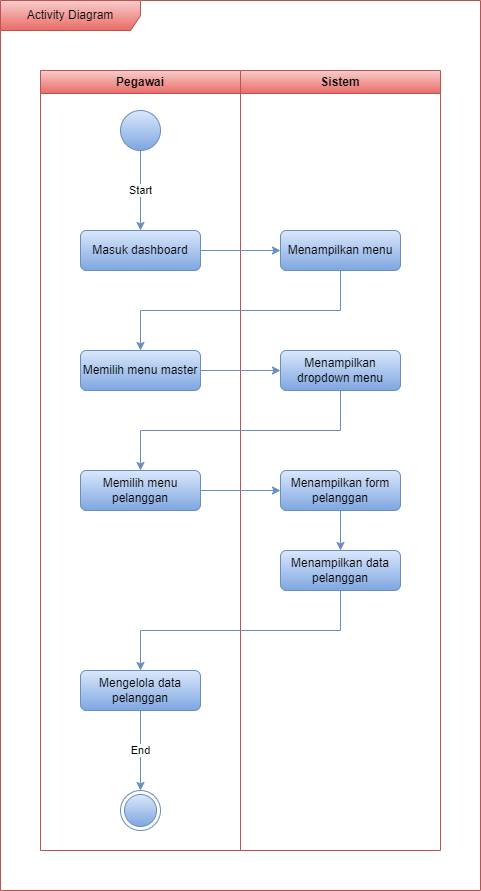

The diagram above was exported from draw.io. Its source (the exported page's mxGraphModel, read from the mxfile embedded in the PNG):
<mxGraphModel dx="1221" dy="731" grid="1" gridSize="10" guides="1" tooltips="1" connect="1" arrows="1" fold="1" page="1" pageScale="1" pageWidth="850" pageHeight="1100" math="0" shadow="0">
  <root>
    <mxCell id="0" />
    <mxCell id="1" parent="0" />
    <mxCell id="hesxvkdAbfsi7ik1lPjl-1" value="Pegawai" style="swimlane;whiteSpace=wrap;html=1;fillColor=#f8cecc;gradientColor=#ea6b66;strokeColor=#b85450;" vertex="1" parent="1">
      <mxGeometry x="80" y="80" width="200" height="780" as="geometry" />
    </mxCell>
    <mxCell id="hesxvkdAbfsi7ik1lPjl-2" value="" style="ellipse;whiteSpace=wrap;html=1;aspect=fixed;fillColor=#dae8fc;gradientColor=#7ea6e0;strokeColor=#6c8ebf;" vertex="1" parent="hesxvkdAbfsi7ik1lPjl-1">
      <mxGeometry x="80" y="40" width="40" height="40" as="geometry" />
    </mxCell>
    <mxCell id="hesxvkdAbfsi7ik1lPjl-3" value="Masuk dashboard" style="rounded=1;whiteSpace=wrap;html=1;fillColor=#dae8fc;gradientColor=#7ea6e0;strokeColor=#6c8ebf;" vertex="1" parent="hesxvkdAbfsi7ik1lPjl-1">
      <mxGeometry x="40" y="160" width="120" height="40" as="geometry" />
    </mxCell>
    <mxCell id="hesxvkdAbfsi7ik1lPjl-4" value="Start" style="endArrow=classic;html=1;rounded=0;fillColor=#dae8fc;gradientColor=#7ea6e0;strokeColor=#6c8ebf;" edge="1" parent="hesxvkdAbfsi7ik1lPjl-1" source="hesxvkdAbfsi7ik1lPjl-2" target="hesxvkdAbfsi7ik1lPjl-3">
      <mxGeometry width="50" height="50" relative="1" as="geometry">
        <mxPoint x="180" y="220" as="sourcePoint" />
        <mxPoint x="230" y="170" as="targetPoint" />
      </mxGeometry>
    </mxCell>
    <mxCell id="hesxvkdAbfsi7ik1lPjl-5" value="Memilih menu pelanggan" style="rounded=1;whiteSpace=wrap;html=1;fillColor=#dae8fc;gradientColor=#7ea6e0;strokeColor=#6c8ebf;" vertex="1" parent="hesxvkdAbfsi7ik1lPjl-1">
      <mxGeometry x="40" y="400" width="120" height="40" as="geometry" />
    </mxCell>
    <mxCell id="hesxvkdAbfsi7ik1lPjl-6" value="Memilih menu master" style="rounded=1;whiteSpace=wrap;html=1;fillColor=#dae8fc;gradientColor=#7ea6e0;strokeColor=#6c8ebf;" vertex="1" parent="hesxvkdAbfsi7ik1lPjl-1">
      <mxGeometry x="40" y="280" width="120" height="40" as="geometry" />
    </mxCell>
    <mxCell id="hesxvkdAbfsi7ik1lPjl-7" value="Mengelola data pelanggan" style="rounded=1;whiteSpace=wrap;html=1;fillColor=#dae8fc;gradientColor=#7ea6e0;strokeColor=#6c8ebf;" vertex="1" parent="hesxvkdAbfsi7ik1lPjl-1">
      <mxGeometry x="40" y="600" width="120" height="40" as="geometry" />
    </mxCell>
    <mxCell id="hesxvkdAbfsi7ik1lPjl-8" value="" style="ellipse;html=1;shape=endState;fillColor=#dae8fc;strokeColor=#6c8ebf;gradientColor=#7ea6e0;" vertex="1" parent="hesxvkdAbfsi7ik1lPjl-1">
      <mxGeometry x="80" y="720" width="40" height="40" as="geometry" />
    </mxCell>
    <mxCell id="hesxvkdAbfsi7ik1lPjl-9" value="End" style="endArrow=classic;html=1;rounded=0;fillColor=#dae8fc;gradientColor=#7ea6e0;strokeColor=#6c8ebf;" edge="1" parent="hesxvkdAbfsi7ik1lPjl-1" source="hesxvkdAbfsi7ik1lPjl-7" target="hesxvkdAbfsi7ik1lPjl-8">
      <mxGeometry width="50" height="50" relative="1" as="geometry">
        <mxPoint x="300" y="640" as="sourcePoint" />
        <mxPoint x="160" y="480" as="targetPoint" />
      </mxGeometry>
    </mxCell>
    <mxCell id="hesxvkdAbfsi7ik1lPjl-10" value="Sistem" style="swimlane;whiteSpace=wrap;html=1;fillColor=#f8cecc;gradientColor=#ea6b66;strokeColor=#b85450;" vertex="1" parent="1">
      <mxGeometry x="280" y="80" width="200" height="780" as="geometry" />
    </mxCell>
    <mxCell id="hesxvkdAbfsi7ik1lPjl-11" value="Menampilkan menu" style="rounded=1;whiteSpace=wrap;html=1;fillColor=#dae8fc;gradientColor=#7ea6e0;strokeColor=#6c8ebf;" vertex="1" parent="hesxvkdAbfsi7ik1lPjl-10">
      <mxGeometry x="40" y="160" width="120" height="40" as="geometry" />
    </mxCell>
    <mxCell id="hesxvkdAbfsi7ik1lPjl-12" value="Menampilkan form pelanggan" style="rounded=1;whiteSpace=wrap;html=1;fillColor=#dae8fc;gradientColor=#7ea6e0;strokeColor=#6c8ebf;" vertex="1" parent="hesxvkdAbfsi7ik1lPjl-10">
      <mxGeometry x="40" y="400" width="120" height="40" as="geometry" />
    </mxCell>
    <mxCell id="hesxvkdAbfsi7ik1lPjl-13" value="Menampilkan dropdown menu" style="rounded=1;whiteSpace=wrap;html=1;fillColor=#dae8fc;gradientColor=#7ea6e0;strokeColor=#6c8ebf;" vertex="1" parent="hesxvkdAbfsi7ik1lPjl-10">
      <mxGeometry x="40" y="280" width="120" height="40" as="geometry" />
    </mxCell>
    <mxCell id="hesxvkdAbfsi7ik1lPjl-14" value="Menampilkan data pelanggan" style="rounded=1;whiteSpace=wrap;html=1;fillColor=#dae8fc;gradientColor=#7ea6e0;strokeColor=#6c8ebf;" vertex="1" parent="hesxvkdAbfsi7ik1lPjl-10">
      <mxGeometry x="40" y="480" width="120" height="40" as="geometry" />
    </mxCell>
    <mxCell id="hesxvkdAbfsi7ik1lPjl-15" value="" style="endArrow=classic;html=1;rounded=0;fillColor=#dae8fc;gradientColor=#7ea6e0;strokeColor=#6c8ebf;" edge="1" parent="hesxvkdAbfsi7ik1lPjl-10" source="hesxvkdAbfsi7ik1lPjl-12" target="hesxvkdAbfsi7ik1lPjl-14">
      <mxGeometry width="50" height="50" relative="1" as="geometry">
        <mxPoint x="90" y="430" as="sourcePoint" />
        <mxPoint x="140" y="380" as="targetPoint" />
      </mxGeometry>
    </mxCell>
    <mxCell id="hesxvkdAbfsi7ik1lPjl-16" value="" style="endArrow=classic;html=1;rounded=0;fillColor=#dae8fc;gradientColor=#7ea6e0;strokeColor=#6c8ebf;" edge="1" parent="1" source="hesxvkdAbfsi7ik1lPjl-3" target="hesxvkdAbfsi7ik1lPjl-11">
      <mxGeometry width="50" height="50" relative="1" as="geometry">
        <mxPoint x="190" y="370" as="sourcePoint" />
        <mxPoint x="240" y="320" as="targetPoint" />
      </mxGeometry>
    </mxCell>
    <mxCell id="hesxvkdAbfsi7ik1lPjl-17" value="" style="endArrow=classic;html=1;rounded=0;edgeStyle=orthogonalEdgeStyle;fillColor=#dae8fc;gradientColor=#7ea6e0;strokeColor=#6c8ebf;" edge="1" parent="1" source="hesxvkdAbfsi7ik1lPjl-5" target="hesxvkdAbfsi7ik1lPjl-12">
      <mxGeometry width="50" height="50" relative="1" as="geometry">
        <mxPoint x="260" y="450" as="sourcePoint" />
        <mxPoint x="340" y="490" as="targetPoint" />
        <Array as="points" />
      </mxGeometry>
    </mxCell>
    <mxCell id="hesxvkdAbfsi7ik1lPjl-18" value="" style="endArrow=classic;html=1;rounded=0;edgeStyle=orthogonalEdgeStyle;fillColor=#dae8fc;gradientColor=#7ea6e0;strokeColor=#6c8ebf;" edge="1" parent="1" source="hesxvkdAbfsi7ik1lPjl-11" target="hesxvkdAbfsi7ik1lPjl-6">
      <mxGeometry width="50" height="50" relative="1" as="geometry">
        <mxPoint x="260" y="530" as="sourcePoint" />
        <mxPoint x="310" y="480" as="targetPoint" />
        <Array as="points">
          <mxPoint x="380" y="320" />
          <mxPoint x="180" y="320" />
        </Array>
      </mxGeometry>
    </mxCell>
    <mxCell id="hesxvkdAbfsi7ik1lPjl-19" value="" style="endArrow=classic;html=1;rounded=0;fillColor=#dae8fc;gradientColor=#7ea6e0;strokeColor=#6c8ebf;" edge="1" parent="1" source="hesxvkdAbfsi7ik1lPjl-6" target="hesxvkdAbfsi7ik1lPjl-13">
      <mxGeometry width="50" height="50" relative="1" as="geometry">
        <mxPoint x="270" y="510" as="sourcePoint" />
        <mxPoint x="320" y="460" as="targetPoint" />
      </mxGeometry>
    </mxCell>
    <mxCell id="hesxvkdAbfsi7ik1lPjl-20" value="" style="endArrow=classic;html=1;rounded=0;edgeStyle=orthogonalEdgeStyle;fillColor=#dae8fc;gradientColor=#7ea6e0;strokeColor=#6c8ebf;" edge="1" parent="1" source="hesxvkdAbfsi7ik1lPjl-13" target="hesxvkdAbfsi7ik1lPjl-5">
      <mxGeometry width="50" height="50" relative="1" as="geometry">
        <mxPoint x="140" y="430" as="sourcePoint" />
        <mxPoint x="190" y="380" as="targetPoint" />
        <Array as="points">
          <mxPoint x="380" y="440" />
          <mxPoint x="180" y="440" />
        </Array>
      </mxGeometry>
    </mxCell>
    <mxCell id="hesxvkdAbfsi7ik1lPjl-21" value="" style="endArrow=classic;html=1;rounded=0;edgeStyle=orthogonalEdgeStyle;fillColor=#dae8fc;gradientColor=#7ea6e0;strokeColor=#6c8ebf;" edge="1" parent="1" source="hesxvkdAbfsi7ik1lPjl-14" target="hesxvkdAbfsi7ik1lPjl-7">
      <mxGeometry width="50" height="50" relative="1" as="geometry">
        <mxPoint x="370" y="600" as="sourcePoint" />
        <mxPoint x="420" y="550" as="targetPoint" />
        <Array as="points">
          <mxPoint x="380" y="640" />
          <mxPoint x="180" y="640" />
        </Array>
      </mxGeometry>
    </mxCell>
    <mxCell id="hesxvkdAbfsi7ik1lPjl-22" value="Activity Diagram" style="shape=umlFrame;whiteSpace=wrap;html=1;pointerEvents=0;width=140;height=30;fillColor=#f8cecc;strokeColor=#b85450;gradientColor=#ea6b66;" vertex="1" parent="1">
      <mxGeometry x="40" y="10" width="480" height="890" as="geometry" />
    </mxCell>
  </root>
</mxGraphModel>